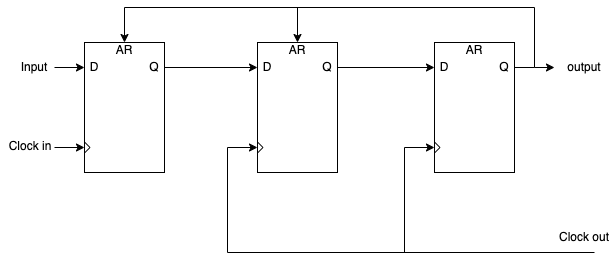

The diagram above was exported from draw.io. Its source (the exported page's mxGraphModel, read from the mxfile embedded in the PNG):
<mxGraphModel dx="574" dy="322" grid="1" gridSize="10" guides="1" tooltips="1" connect="1" arrows="1" fold="1" page="1" pageScale="1" pageWidth="827" pageHeight="1169" math="0" shadow="0">
  <root>
    <mxCell id="0" />
    <mxCell id="1" parent="0" />
    <mxCell id="kLmlHd0LJUUygE99_J-_-42" value="" style="rounded=0;whiteSpace=wrap;html=1;" vertex="1" parent="1">
      <mxGeometry x="130" y="695" width="80" height="130" as="geometry" />
    </mxCell>
    <mxCell id="kLmlHd0LJUUygE99_J-_-43" style="edgeStyle=orthogonalEdgeStyle;rounded=0;orthogonalLoop=1;jettySize=auto;html=1;exitX=1;exitY=0.5;exitDx=0;exitDy=0;entryX=0;entryY=0.5;entryDx=0;entryDy=0;" edge="1" parent="1" source="kLmlHd0LJUUygE99_J-_-46" target="kLmlHd0LJUUygE99_J-_-54">
      <mxGeometry relative="1" as="geometry">
        <mxPoint x="240" y="720" as="targetPoint" />
      </mxGeometry>
    </mxCell>
    <mxCell id="kLmlHd0LJUUygE99_J-_-44" style="edgeStyle=orthogonalEdgeStyle;rounded=0;orthogonalLoop=1;jettySize=auto;html=1;exitX=0;exitY=0.5;exitDx=0;exitDy=0;endArrow=none;startFill=1;endFill=1;startArrow=classic;" edge="1" parent="1" source="kLmlHd0LJUUygE99_J-_-45">
      <mxGeometry relative="1" as="geometry">
        <mxPoint x="100" y="720" as="targetPoint" />
        <Array as="points">
          <mxPoint x="100" y="720" />
        </Array>
      </mxGeometry>
    </mxCell>
    <mxCell id="kLmlHd0LJUUygE99_J-_-45" value="D" style="text;html=1;align=center;verticalAlign=middle;whiteSpace=wrap;rounded=0;" vertex="1" parent="1">
      <mxGeometry x="130" y="715" width="20" height="10" as="geometry" />
    </mxCell>
    <mxCell id="kLmlHd0LJUUygE99_J-_-46" value="Q" style="text;html=1;align=center;verticalAlign=middle;whiteSpace=wrap;rounded=0;" vertex="1" parent="1">
      <mxGeometry x="190" y="715" width="20" height="10" as="geometry" />
    </mxCell>
    <mxCell id="kLmlHd0LJUUygE99_J-_-47" style="edgeStyle=orthogonalEdgeStyle;rounded=0;orthogonalLoop=1;jettySize=auto;html=1;exitX=0;exitY=0.5;exitDx=0;exitDy=0;endArrow=none;startFill=1;endFill=1;startArrow=classic;" edge="1" parent="1">
      <mxGeometry relative="1" as="geometry">
        <mxPoint x="100" y="800" as="targetPoint" />
        <mxPoint x="130" y="800" as="sourcePoint" />
        <Array as="points">
          <mxPoint x="100" y="800" />
        </Array>
      </mxGeometry>
    </mxCell>
    <mxCell id="kLmlHd0LJUUygE99_J-_-48" value="" style="endArrow=none;html=1;rounded=0;" edge="1" parent="1">
      <mxGeometry width="50" height="50" relative="1" as="geometry">
        <mxPoint x="130.5" y="805" as="sourcePoint" />
        <mxPoint x="130.5" y="795" as="targetPoint" />
        <Array as="points">
          <mxPoint x="135.5" y="800" />
        </Array>
      </mxGeometry>
    </mxCell>
    <mxCell id="kLmlHd0LJUUygE99_J-_-49" value="AR&lt;div&gt;&lt;br&gt;&lt;/div&gt;" style="text;html=1;align=center;verticalAlign=middle;whiteSpace=wrap;rounded=0;" vertex="1" parent="1">
      <mxGeometry x="140" y="695" width="60" height="30" as="geometry" />
    </mxCell>
    <mxCell id="kLmlHd0LJUUygE99_J-_-50" value="" style="endArrow=classic;html=1;rounded=0;entryX=0.5;entryY=0;entryDx=0;entryDy=0;" edge="1" parent="1" target="kLmlHd0LJUUygE99_J-_-49">
      <mxGeometry width="50" height="50" relative="1" as="geometry">
        <mxPoint x="170" y="660" as="sourcePoint" />
        <mxPoint x="210" y="635" as="targetPoint" />
      </mxGeometry>
    </mxCell>
    <mxCell id="kLmlHd0LJUUygE99_J-_-51" value="" style="rounded=0;whiteSpace=wrap;html=1;" vertex="1" parent="1">
      <mxGeometry x="303" y="695" width="80" height="130" as="geometry" />
    </mxCell>
    <mxCell id="kLmlHd0LJUUygE99_J-_-52" style="edgeStyle=orthogonalEdgeStyle;rounded=0;orthogonalLoop=1;jettySize=auto;html=1;exitX=1;exitY=0.5;exitDx=0;exitDy=0;entryX=0;entryY=0.5;entryDx=0;entryDy=0;" edge="1" parent="1" source="kLmlHd0LJUUygE99_J-_-55" target="kLmlHd0LJUUygE99_J-_-63">
      <mxGeometry relative="1" as="geometry">
        <mxPoint x="413" y="720" as="targetPoint" />
      </mxGeometry>
    </mxCell>
    <mxCell id="kLmlHd0LJUUygE99_J-_-54" value="D" style="text;html=1;align=center;verticalAlign=middle;whiteSpace=wrap;rounded=0;" vertex="1" parent="1">
      <mxGeometry x="303" y="715" width="20" height="10" as="geometry" />
    </mxCell>
    <mxCell id="kLmlHd0LJUUygE99_J-_-55" value="Q" style="text;html=1;align=center;verticalAlign=middle;whiteSpace=wrap;rounded=0;" vertex="1" parent="1">
      <mxGeometry x="363" y="715" width="20" height="10" as="geometry" />
    </mxCell>
    <mxCell id="kLmlHd0LJUUygE99_J-_-56" style="edgeStyle=orthogonalEdgeStyle;rounded=0;orthogonalLoop=1;jettySize=auto;html=1;exitX=0;exitY=0.5;exitDx=0;exitDy=0;endArrow=none;startFill=1;endFill=1;startArrow=classic;" edge="1" parent="1">
      <mxGeometry relative="1" as="geometry">
        <mxPoint x="640" y="905" as="targetPoint" />
        <mxPoint x="303" y="800" as="sourcePoint" />
        <Array as="points">
          <mxPoint x="273" y="800" />
        </Array>
      </mxGeometry>
    </mxCell>
    <mxCell id="kLmlHd0LJUUygE99_J-_-57" value="" style="endArrow=none;html=1;rounded=0;" edge="1" parent="1">
      <mxGeometry width="50" height="50" relative="1" as="geometry">
        <mxPoint x="303.5" y="805" as="sourcePoint" />
        <mxPoint x="303.5" y="795" as="targetPoint" />
        <Array as="points">
          <mxPoint x="308.5" y="800" />
        </Array>
      </mxGeometry>
    </mxCell>
    <mxCell id="kLmlHd0LJUUygE99_J-_-58" value="AR&lt;div&gt;&lt;br&gt;&lt;/div&gt;" style="text;html=1;align=center;verticalAlign=middle;whiteSpace=wrap;rounded=0;" vertex="1" parent="1">
      <mxGeometry x="313" y="695" width="60" height="30" as="geometry" />
    </mxCell>
    <mxCell id="kLmlHd0LJUUygE99_J-_-59" value="" style="endArrow=classic;html=1;rounded=0;entryX=0.5;entryY=0;entryDx=0;entryDy=0;" edge="1" parent="1" target="kLmlHd0LJUUygE99_J-_-58">
      <mxGeometry width="50" height="50" relative="1" as="geometry">
        <mxPoint x="343" y="660" as="sourcePoint" />
        <mxPoint x="383" y="635" as="targetPoint" />
      </mxGeometry>
    </mxCell>
    <mxCell id="kLmlHd0LJUUygE99_J-_-60" value="" style="rounded=0;whiteSpace=wrap;html=1;" vertex="1" parent="1">
      <mxGeometry x="480" y="695" width="80" height="130" as="geometry" />
    </mxCell>
    <mxCell id="kLmlHd0LJUUygE99_J-_-61" style="edgeStyle=orthogonalEdgeStyle;rounded=0;orthogonalLoop=1;jettySize=auto;html=1;exitX=1;exitY=0.5;exitDx=0;exitDy=0;entryX=0;entryY=0.5;entryDx=0;entryDy=0;" edge="1" parent="1" source="kLmlHd0LJUUygE99_J-_-64" target="kLmlHd0LJUUygE99_J-_-71">
      <mxGeometry relative="1" as="geometry">
        <mxPoint x="590" y="720" as="targetPoint" />
        <Array as="points">
          <mxPoint x="580" y="720" />
          <mxPoint x="580" y="720" />
        </Array>
      </mxGeometry>
    </mxCell>
    <mxCell id="kLmlHd0LJUUygE99_J-_-63" value="D" style="text;html=1;align=center;verticalAlign=middle;whiteSpace=wrap;rounded=0;" vertex="1" parent="1">
      <mxGeometry x="480" y="715" width="20" height="10" as="geometry" />
    </mxCell>
    <mxCell id="kLmlHd0LJUUygE99_J-_-64" value="Q" style="text;html=1;align=center;verticalAlign=middle;whiteSpace=wrap;rounded=0;" vertex="1" parent="1">
      <mxGeometry x="540" y="715" width="20" height="10" as="geometry" />
    </mxCell>
    <mxCell id="kLmlHd0LJUUygE99_J-_-65" style="edgeStyle=orthogonalEdgeStyle;rounded=0;orthogonalLoop=1;jettySize=auto;html=1;exitX=0;exitY=0.5;exitDx=0;exitDy=0;endArrow=none;startFill=1;endFill=1;startArrow=classic;" edge="1" parent="1">
      <mxGeometry relative="1" as="geometry">
        <mxPoint x="450" y="905" as="targetPoint" />
        <mxPoint x="480" y="800" as="sourcePoint" />
        <Array as="points">
          <mxPoint x="450" y="800" />
        </Array>
      </mxGeometry>
    </mxCell>
    <mxCell id="kLmlHd0LJUUygE99_J-_-66" value="" style="endArrow=none;html=1;rounded=0;" edge="1" parent="1">
      <mxGeometry width="50" height="50" relative="1" as="geometry">
        <mxPoint x="480.5" y="805" as="sourcePoint" />
        <mxPoint x="480.5" y="795" as="targetPoint" />
        <Array as="points">
          <mxPoint x="485.5" y="800" />
        </Array>
      </mxGeometry>
    </mxCell>
    <mxCell id="kLmlHd0LJUUygE99_J-_-67" value="AR&lt;div&gt;&lt;br&gt;&lt;/div&gt;" style="text;html=1;align=center;verticalAlign=middle;whiteSpace=wrap;rounded=0;" vertex="1" parent="1">
      <mxGeometry x="490" y="695" width="60" height="30" as="geometry" />
    </mxCell>
    <mxCell id="kLmlHd0LJUUygE99_J-_-70" value="Clock out" style="text;html=1;align=center;verticalAlign=middle;whiteSpace=wrap;rounded=0;" vertex="1" parent="1">
      <mxGeometry x="600" y="875" width="60" height="30" as="geometry" />
    </mxCell>
    <mxCell id="kLmlHd0LJUUygE99_J-_-71" value="output" style="text;html=1;align=center;verticalAlign=middle;whiteSpace=wrap;rounded=0;" vertex="1" parent="1">
      <mxGeometry x="600" y="705" width="60" height="30" as="geometry" />
    </mxCell>
    <mxCell id="kLmlHd0LJUUygE99_J-_-72" value="" style="endArrow=none;html=1;rounded=0;" edge="1" parent="1">
      <mxGeometry width="50" height="50" relative="1" as="geometry">
        <mxPoint x="170" y="660" as="sourcePoint" />
        <mxPoint x="580" y="660" as="targetPoint" />
      </mxGeometry>
    </mxCell>
    <mxCell id="kLmlHd0LJUUygE99_J-_-74" value="" style="endArrow=none;html=1;rounded=0;" edge="1" parent="1">
      <mxGeometry width="50" height="50" relative="1" as="geometry">
        <mxPoint x="580" y="720" as="sourcePoint" />
        <mxPoint x="580" y="660" as="targetPoint" />
      </mxGeometry>
    </mxCell>
    <mxCell id="kLmlHd0LJUUygE99_J-_-75" value="Input" style="text;html=1;align=center;verticalAlign=middle;whiteSpace=wrap;rounded=0;" vertex="1" parent="1">
      <mxGeometry x="50" y="705" width="60" height="30" as="geometry" />
    </mxCell>
    <mxCell id="kLmlHd0LJUUygE99_J-_-76" value="Clock in" style="text;html=1;align=center;verticalAlign=middle;whiteSpace=wrap;rounded=0;" vertex="1" parent="1">
      <mxGeometry x="46" y="784" width="60" height="30" as="geometry" />
    </mxCell>
  </root>
</mxGraphModel>